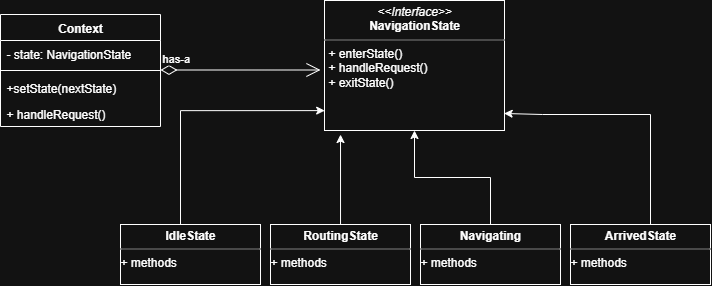

The diagram above was exported from draw.io. Its source (the exported page's mxGraphModel, read from the mxfile embedded in the PNG):
<mxGraphModel dx="1049" dy="1129" grid="1" gridSize="10" guides="1" tooltips="1" connect="1" arrows="1" fold="1" page="1" pageScale="1" pageWidth="827" pageHeight="1169" math="0" shadow="0">
  <root>
    <mxCell id="WIyWlLk6GJQsqaUBKTNV-0" />
    <mxCell id="WIyWlLk6GJQsqaUBKTNV-1" parent="WIyWlLk6GJQsqaUBKTNV-0" />
    <mxCell id="1713KbRWuArYj921hglD-0" value="Context" style="swimlane;fontStyle=1;align=center;verticalAlign=top;childLayout=stackLayout;horizontal=1;startSize=26;horizontalStack=0;resizeParent=1;resizeParentMax=0;resizeLast=0;collapsible=1;marginBottom=0;whiteSpace=wrap;html=1;swimlaneLine=1;" vertex="1" parent="WIyWlLk6GJQsqaUBKTNV-1">
      <mxGeometry x="90" y="270" width="160" height="112" as="geometry" />
    </mxCell>
    <mxCell id="1713KbRWuArYj921hglD-1" value="- state: NavigationState" style="text;strokeColor=none;fillColor=none;align=left;verticalAlign=top;spacingLeft=4;spacingRight=4;overflow=hidden;rotatable=0;points=[[0,0.5],[1,0.5]];portConstraint=eastwest;whiteSpace=wrap;html=1;" vertex="1" parent="1713KbRWuArYj921hglD-0">
      <mxGeometry y="26" width="160" height="26" as="geometry" />
    </mxCell>
    <mxCell id="1713KbRWuArYj921hglD-2" value="" style="line;strokeWidth=1;fillColor=none;align=left;verticalAlign=middle;spacingTop=-1;spacingLeft=3;spacingRight=3;rotatable=0;labelPosition=right;points=[];portConstraint=eastwest;strokeColor=inherit;" vertex="1" parent="1713KbRWuArYj921hglD-0">
      <mxGeometry y="52" width="160" height="8" as="geometry" />
    </mxCell>
    <mxCell id="1713KbRWuArYj921hglD-3" value="+setState(nextState)" style="text;strokeColor=none;fillColor=none;align=left;verticalAlign=top;spacingLeft=4;spacingRight=4;overflow=hidden;rotatable=0;points=[[0,0.5],[1,0.5]];portConstraint=eastwest;whiteSpace=wrap;html=1;" vertex="1" parent="1713KbRWuArYj921hglD-0">
      <mxGeometry y="60" width="160" height="26" as="geometry" />
    </mxCell>
    <mxCell id="1713KbRWuArYj921hglD-5" value="+ handleRequest()" style="text;strokeColor=none;fillColor=none;align=left;verticalAlign=top;spacingLeft=4;spacingRight=4;overflow=hidden;rotatable=0;points=[[0,0.5],[1,0.5]];portConstraint=eastwest;whiteSpace=wrap;html=1;" vertex="1" parent="1713KbRWuArYj921hglD-0">
      <mxGeometry y="86" width="160" height="26" as="geometry" />
    </mxCell>
    <mxCell id="1713KbRWuArYj921hglD-8" value="has-a" style="endArrow=open;html=1;endSize=12;startArrow=diamondThin;startSize=14;startFill=0;edgeStyle=orthogonalEdgeStyle;align=left;verticalAlign=bottom;rounded=0;" edge="1" parent="WIyWlLk6GJQsqaUBKTNV-1">
      <mxGeometry x="-1" y="3" relative="1" as="geometry">
        <mxPoint x="250" y="325.5" as="sourcePoint" />
        <mxPoint x="410" y="325.5" as="targetPoint" />
        <mxPoint as="offset" />
      </mxGeometry>
    </mxCell>
    <mxCell id="1713KbRWuArYj921hglD-9" value="&lt;p style=&quot;margin:0px;margin-top:4px;text-align:center;&quot;&gt;&lt;i&gt;&amp;lt;&amp;lt;Interface&amp;gt;&amp;gt;&lt;/i&gt;&lt;br&gt;&lt;b&gt;NavigationState&lt;/b&gt;&lt;/p&gt;&lt;hr size=&quot;1&quot; style=&quot;border-style:solid;&quot;&gt;&lt;p style=&quot;margin:0px;margin-left:4px;&quot;&gt;+ enterState()&amp;nbsp;&lt;/p&gt;&lt;p style=&quot;margin:0px;margin-left:4px;&quot;&gt;+ handleRequest()&amp;nbsp;&lt;/p&gt;&lt;p style=&quot;margin:0px;margin-left:4px;&quot;&gt;&lt;span style=&quot;background-color: transparent; color: light-dark(rgb(0, 0, 0), rgb(255, 255, 255));&quot;&gt;+ exitState()&amp;nbsp; &amp;nbsp; &amp;nbsp; &amp;nbsp;&lt;/span&gt;&lt;/p&gt;" style="verticalAlign=top;align=left;overflow=fill;html=1;whiteSpace=wrap;" vertex="1" parent="WIyWlLk6GJQsqaUBKTNV-1">
      <mxGeometry x="414" y="256" width="180" height="130" as="geometry" />
    </mxCell>
    <mxCell id="1713KbRWuArYj921hglD-10" value="&lt;p style=&quot;margin:0px;margin-top:4px;text-align:center;&quot;&gt;&lt;b&gt;IdleState&lt;/b&gt;&lt;/p&gt;&lt;hr size=&quot;1&quot; style=&quot;border-style:solid;&quot;&gt;&lt;div style=&quot;height:2px;&quot;&gt;+ methods&lt;/div&gt;" style="verticalAlign=top;align=left;overflow=fill;html=1;whiteSpace=wrap;" vertex="1" parent="WIyWlLk6GJQsqaUBKTNV-1">
      <mxGeometry x="210" y="480" width="140" height="60" as="geometry" />
    </mxCell>
    <mxCell id="1713KbRWuArYj921hglD-11" value="&lt;p style=&quot;margin:0px;margin-top:4px;text-align:center;&quot;&gt;&lt;b&gt;RoutingState&lt;/b&gt;&lt;/p&gt;&lt;hr size=&quot;1&quot; style=&quot;border-style:solid;&quot;&gt;&lt;div style=&quot;height:2px;&quot;&gt;+ methods&lt;/div&gt;" style="verticalAlign=top;align=left;overflow=fill;html=1;whiteSpace=wrap;" vertex="1" parent="WIyWlLk6GJQsqaUBKTNV-1">
      <mxGeometry x="360" y="480" width="140" height="60" as="geometry" />
    </mxCell>
    <mxCell id="1713KbRWuArYj921hglD-18" style="edgeStyle=orthogonalEdgeStyle;rounded=0;orthogonalLoop=1;jettySize=auto;html=1;entryX=0.5;entryY=1;entryDx=0;entryDy=0;" edge="1" parent="WIyWlLk6GJQsqaUBKTNV-1" source="1713KbRWuArYj921hglD-12" target="1713KbRWuArYj921hglD-9">
      <mxGeometry relative="1" as="geometry" />
    </mxCell>
    <mxCell id="1713KbRWuArYj921hglD-12" value="&lt;p style=&quot;margin:0px;margin-top:4px;text-align:center;&quot;&gt;&lt;b&gt;Navigating&lt;/b&gt;&lt;/p&gt;&lt;hr size=&quot;1&quot; style=&quot;border-style:solid;&quot;&gt;&lt;div style=&quot;height:2px;&quot;&gt;+ methods&lt;/div&gt;" style="verticalAlign=top;align=left;overflow=fill;html=1;whiteSpace=wrap;" vertex="1" parent="WIyWlLk6GJQsqaUBKTNV-1">
      <mxGeometry x="510" y="480" width="140" height="60" as="geometry" />
    </mxCell>
    <mxCell id="1713KbRWuArYj921hglD-13" value="&lt;p style=&quot;margin:0px;margin-top:4px;text-align:center;&quot;&gt;&lt;b&gt;ArrivedState&lt;/b&gt;&lt;/p&gt;&lt;hr size=&quot;1&quot; style=&quot;border-style:solid;&quot;&gt;&lt;div style=&quot;height:2px;&quot;&gt;+ methods&lt;/div&gt;" style="verticalAlign=top;align=left;overflow=fill;html=1;whiteSpace=wrap;" vertex="1" parent="WIyWlLk6GJQsqaUBKTNV-1">
      <mxGeometry x="660" y="480" width="140" height="60" as="geometry" />
    </mxCell>
    <mxCell id="1713KbRWuArYj921hglD-16" style="edgeStyle=orthogonalEdgeStyle;rounded=0;orthogonalLoop=1;jettySize=auto;html=1;entryX=0.001;entryY=0.847;entryDx=0;entryDy=0;entryPerimeter=0;" edge="1" parent="WIyWlLk6GJQsqaUBKTNV-1" source="1713KbRWuArYj921hglD-10" target="1713KbRWuArYj921hglD-9">
      <mxGeometry relative="1" as="geometry">
        <Array as="points">
          <mxPoint x="270" y="366" />
        </Array>
      </mxGeometry>
    </mxCell>
    <mxCell id="1713KbRWuArYj921hglD-17" style="edgeStyle=orthogonalEdgeStyle;rounded=0;orthogonalLoop=1;jettySize=auto;html=1;entryX=0.089;entryY=1.031;entryDx=0;entryDy=0;entryPerimeter=0;" edge="1" parent="WIyWlLk6GJQsqaUBKTNV-1" source="1713KbRWuArYj921hglD-11" target="1713KbRWuArYj921hglD-9">
      <mxGeometry relative="1" as="geometry" />
    </mxCell>
    <mxCell id="1713KbRWuArYj921hglD-19" style="edgeStyle=orthogonalEdgeStyle;rounded=0;orthogonalLoop=1;jettySize=auto;html=1;entryX=0.998;entryY=0.869;entryDx=0;entryDy=0;entryPerimeter=0;" edge="1" parent="WIyWlLk6GJQsqaUBKTNV-1" source="1713KbRWuArYj921hglD-13" target="1713KbRWuArYj921hglD-9">
      <mxGeometry relative="1" as="geometry">
        <Array as="points">
          <mxPoint x="740" y="370" />
          <mxPoint x="632" y="370" />
          <mxPoint x="632" y="369" />
        </Array>
      </mxGeometry>
    </mxCell>
  </root>
</mxGraphModel>